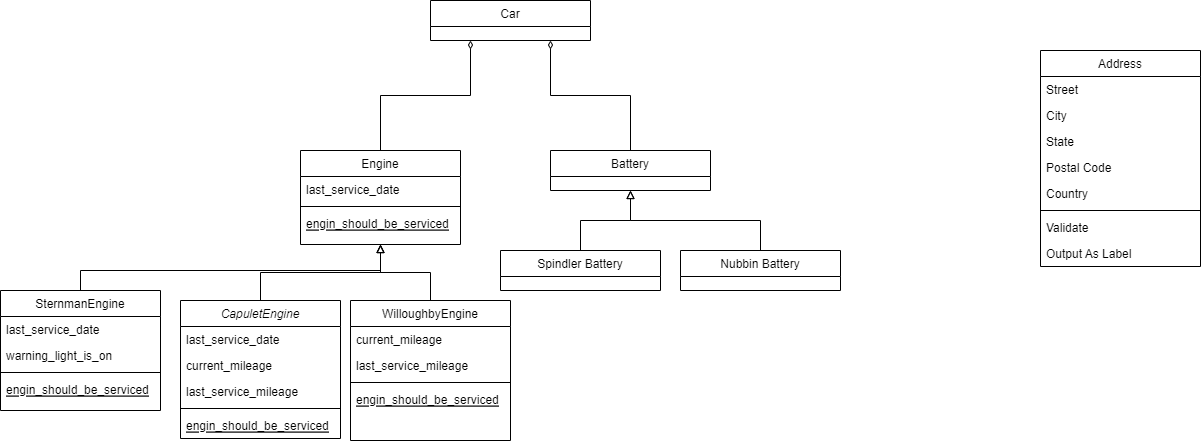

The diagram above was exported from draw.io. Its source (the exported page's mxGraphModel, read from the mxfile embedded in the PNG):
<mxGraphModel dx="1771" dy="1492" grid="1" gridSize="10" guides="1" tooltips="1" connect="1" arrows="1" fold="1" page="1" pageScale="1" pageWidth="827" pageHeight="1169" math="0" shadow="0">
  <root>
    <mxCell id="WIyWlLk6GJQsqaUBKTNV-0" />
    <mxCell id="WIyWlLk6GJQsqaUBKTNV-1" parent="WIyWlLk6GJQsqaUBKTNV-0" />
    <mxCell id="TnszGPnAPJYStCkZXXx7-24" style="edgeStyle=orthogonalEdgeStyle;rounded=0;orthogonalLoop=1;jettySize=auto;html=1;entryX=0.5;entryY=1;entryDx=0;entryDy=0;endArrow=block;endFill=0;" edge="1" parent="WIyWlLk6GJQsqaUBKTNV-1" source="zkfFHV4jXpPFQw0GAbJ--0" target="TnszGPnAPJYStCkZXXx7-13">
      <mxGeometry relative="1" as="geometry" />
    </mxCell>
    <mxCell id="zkfFHV4jXpPFQw0GAbJ--0" value="CapuletEngine" style="swimlane;fontStyle=2;align=center;verticalAlign=top;childLayout=stackLayout;horizontal=1;startSize=26;horizontalStack=0;resizeParent=1;resizeLast=0;collapsible=1;marginBottom=0;rounded=0;shadow=0;strokeWidth=1;" parent="WIyWlLk6GJQsqaUBKTNV-1" vertex="1">
      <mxGeometry x="-160" y="360" width="160" height="138" as="geometry">
        <mxRectangle x="230" y="140" width="160" height="26" as="alternateBounds" />
      </mxGeometry>
    </mxCell>
    <mxCell id="zkfFHV4jXpPFQw0GAbJ--1" value="last_service_date" style="text;align=left;verticalAlign=top;spacingLeft=4;spacingRight=4;overflow=hidden;rotatable=0;points=[[0,0.5],[1,0.5]];portConstraint=eastwest;" parent="zkfFHV4jXpPFQw0GAbJ--0" vertex="1">
      <mxGeometry y="26" width="160" height="26" as="geometry" />
    </mxCell>
    <mxCell id="zkfFHV4jXpPFQw0GAbJ--2" value="current_mileage" style="text;align=left;verticalAlign=top;spacingLeft=4;spacingRight=4;overflow=hidden;rotatable=0;points=[[0,0.5],[1,0.5]];portConstraint=eastwest;rounded=0;shadow=0;html=0;" parent="zkfFHV4jXpPFQw0GAbJ--0" vertex="1">
      <mxGeometry y="52" width="160" height="26" as="geometry" />
    </mxCell>
    <mxCell id="zkfFHV4jXpPFQw0GAbJ--3" value="last_service_mileage" style="text;align=left;verticalAlign=top;spacingLeft=4;spacingRight=4;overflow=hidden;rotatable=0;points=[[0,0.5],[1,0.5]];portConstraint=eastwest;rounded=0;shadow=0;html=0;" parent="zkfFHV4jXpPFQw0GAbJ--0" vertex="1">
      <mxGeometry y="78" width="160" height="26" as="geometry" />
    </mxCell>
    <mxCell id="zkfFHV4jXpPFQw0GAbJ--4" value="" style="line;html=1;strokeWidth=1;align=left;verticalAlign=middle;spacingTop=-1;spacingLeft=3;spacingRight=3;rotatable=0;labelPosition=right;points=[];portConstraint=eastwest;" parent="zkfFHV4jXpPFQw0GAbJ--0" vertex="1">
      <mxGeometry y="104" width="160" height="8" as="geometry" />
    </mxCell>
    <mxCell id="TnszGPnAPJYStCkZXXx7-0" value="engin_should_be_serviced" style="text;align=left;verticalAlign=top;spacingLeft=4;spacingRight=4;overflow=hidden;rotatable=0;points=[[0,0.5],[1,0.5]];portConstraint=eastwest;fontStyle=4" vertex="1" parent="zkfFHV4jXpPFQw0GAbJ--0">
      <mxGeometry y="112" width="160" height="26" as="geometry" />
    </mxCell>
    <mxCell id="TnszGPnAPJYStCkZXXx7-25" style="edgeStyle=orthogonalEdgeStyle;rounded=0;orthogonalLoop=1;jettySize=auto;html=1;entryX=0.5;entryY=1;entryDx=0;entryDy=0;endArrow=block;endFill=0;" edge="1" parent="WIyWlLk6GJQsqaUBKTNV-1" source="zkfFHV4jXpPFQw0GAbJ--6" target="TnszGPnAPJYStCkZXXx7-13">
      <mxGeometry relative="1" as="geometry">
        <Array as="points">
          <mxPoint x="-260" y="330" />
          <mxPoint x="40" y="330" />
        </Array>
      </mxGeometry>
    </mxCell>
    <mxCell id="zkfFHV4jXpPFQw0GAbJ--6" value="SternmanEngine" style="swimlane;fontStyle=0;align=center;verticalAlign=top;childLayout=stackLayout;horizontal=1;startSize=26;horizontalStack=0;resizeParent=1;resizeLast=0;collapsible=1;marginBottom=0;rounded=0;shadow=0;strokeWidth=1;" parent="WIyWlLk6GJQsqaUBKTNV-1" vertex="1">
      <mxGeometry x="-340" y="350" width="160" height="120" as="geometry">
        <mxRectangle x="130" y="380" width="160" height="26" as="alternateBounds" />
      </mxGeometry>
    </mxCell>
    <mxCell id="zkfFHV4jXpPFQw0GAbJ--7" value="last_service_date" style="text;align=left;verticalAlign=top;spacingLeft=4;spacingRight=4;overflow=hidden;rotatable=0;points=[[0,0.5],[1,0.5]];portConstraint=eastwest;" parent="zkfFHV4jXpPFQw0GAbJ--6" vertex="1">
      <mxGeometry y="26" width="160" height="26" as="geometry" />
    </mxCell>
    <mxCell id="zkfFHV4jXpPFQw0GAbJ--8" value="warning_light_is_on" style="text;align=left;verticalAlign=top;spacingLeft=4;spacingRight=4;overflow=hidden;rotatable=0;points=[[0,0.5],[1,0.5]];portConstraint=eastwest;rounded=0;shadow=0;html=0;" parent="zkfFHV4jXpPFQw0GAbJ--6" vertex="1">
      <mxGeometry y="52" width="160" height="26" as="geometry" />
    </mxCell>
    <mxCell id="zkfFHV4jXpPFQw0GAbJ--9" value="" style="line;html=1;strokeWidth=1;align=left;verticalAlign=middle;spacingTop=-1;spacingLeft=3;spacingRight=3;rotatable=0;labelPosition=right;points=[];portConstraint=eastwest;" parent="zkfFHV4jXpPFQw0GAbJ--6" vertex="1">
      <mxGeometry y="78" width="160" height="8" as="geometry" />
    </mxCell>
    <mxCell id="zkfFHV4jXpPFQw0GAbJ--10" value="engin_should_be_serviced" style="text;align=left;verticalAlign=top;spacingLeft=4;spacingRight=4;overflow=hidden;rotatable=0;points=[[0,0.5],[1,0.5]];portConstraint=eastwest;fontStyle=4" parent="zkfFHV4jXpPFQw0GAbJ--6" vertex="1">
      <mxGeometry y="86" width="160" height="26" as="geometry" />
    </mxCell>
    <mxCell id="TnszGPnAPJYStCkZXXx7-23" style="edgeStyle=orthogonalEdgeStyle;rounded=0;orthogonalLoop=1;jettySize=auto;html=1;entryX=0.5;entryY=1;entryDx=0;entryDy=0;endArrow=block;endFill=0;" edge="1" parent="WIyWlLk6GJQsqaUBKTNV-1" source="zkfFHV4jXpPFQw0GAbJ--13" target="TnszGPnAPJYStCkZXXx7-13">
      <mxGeometry relative="1" as="geometry" />
    </mxCell>
    <mxCell id="zkfFHV4jXpPFQw0GAbJ--13" value="WilloughbyEngine" style="swimlane;fontStyle=0;align=center;verticalAlign=top;childLayout=stackLayout;horizontal=1;startSize=26;horizontalStack=0;resizeParent=1;resizeLast=0;collapsible=1;marginBottom=0;rounded=0;shadow=0;strokeWidth=1;" parent="WIyWlLk6GJQsqaUBKTNV-1" vertex="1">
      <mxGeometry x="10" y="360" width="160" height="140" as="geometry">
        <mxRectangle x="340" y="380" width="170" height="26" as="alternateBounds" />
      </mxGeometry>
    </mxCell>
    <mxCell id="zkfFHV4jXpPFQw0GAbJ--14" value="current_mileage" style="text;align=left;verticalAlign=top;spacingLeft=4;spacingRight=4;overflow=hidden;rotatable=0;points=[[0,0.5],[1,0.5]];portConstraint=eastwest;" parent="zkfFHV4jXpPFQw0GAbJ--13" vertex="1">
      <mxGeometry y="26" width="160" height="26" as="geometry" />
    </mxCell>
    <mxCell id="TnszGPnAPJYStCkZXXx7-1" value="last_service_mileage" style="text;align=left;verticalAlign=top;spacingLeft=4;spacingRight=4;overflow=hidden;rotatable=0;points=[[0,0.5],[1,0.5]];portConstraint=eastwest;" vertex="1" parent="zkfFHV4jXpPFQw0GAbJ--13">
      <mxGeometry y="52" width="160" height="26" as="geometry" />
    </mxCell>
    <mxCell id="TnszGPnAPJYStCkZXXx7-5" value="" style="line;html=1;strokeWidth=1;align=left;verticalAlign=middle;spacingTop=-1;spacingLeft=3;spacingRight=3;rotatable=0;labelPosition=right;points=[];portConstraint=eastwest;" vertex="1" parent="zkfFHV4jXpPFQw0GAbJ--13">
      <mxGeometry y="78" width="160" height="8" as="geometry" />
    </mxCell>
    <mxCell id="TnszGPnAPJYStCkZXXx7-3" value="engin_should_be_serviced" style="text;align=left;verticalAlign=top;spacingLeft=4;spacingRight=4;overflow=hidden;rotatable=0;points=[[0,0.5],[1,0.5]];portConstraint=eastwest;fontStyle=4;strokeColor=none;absoluteArcSize=0;collapsible=0;autosize=0;" vertex="1" parent="zkfFHV4jXpPFQw0GAbJ--13">
      <mxGeometry y="86" width="160" height="22" as="geometry" />
    </mxCell>
    <mxCell id="zkfFHV4jXpPFQw0GAbJ--17" value="Address" style="swimlane;fontStyle=0;align=center;verticalAlign=top;childLayout=stackLayout;horizontal=1;startSize=26;horizontalStack=0;resizeParent=1;resizeLast=0;collapsible=1;marginBottom=0;rounded=0;shadow=0;strokeWidth=1;" parent="WIyWlLk6GJQsqaUBKTNV-1" vertex="1">
      <mxGeometry x="700" y="110" width="160" height="216" as="geometry">
        <mxRectangle x="550" y="140" width="160" height="26" as="alternateBounds" />
      </mxGeometry>
    </mxCell>
    <mxCell id="zkfFHV4jXpPFQw0GAbJ--18" value="Street" style="text;align=left;verticalAlign=top;spacingLeft=4;spacingRight=4;overflow=hidden;rotatable=0;points=[[0,0.5],[1,0.5]];portConstraint=eastwest;" parent="zkfFHV4jXpPFQw0GAbJ--17" vertex="1">
      <mxGeometry y="26" width="160" height="26" as="geometry" />
    </mxCell>
    <mxCell id="zkfFHV4jXpPFQw0GAbJ--19" value="City" style="text;align=left;verticalAlign=top;spacingLeft=4;spacingRight=4;overflow=hidden;rotatable=0;points=[[0,0.5],[1,0.5]];portConstraint=eastwest;rounded=0;shadow=0;html=0;" parent="zkfFHV4jXpPFQw0GAbJ--17" vertex="1">
      <mxGeometry y="52" width="160" height="26" as="geometry" />
    </mxCell>
    <mxCell id="zkfFHV4jXpPFQw0GAbJ--20" value="State" style="text;align=left;verticalAlign=top;spacingLeft=4;spacingRight=4;overflow=hidden;rotatable=0;points=[[0,0.5],[1,0.5]];portConstraint=eastwest;rounded=0;shadow=0;html=0;" parent="zkfFHV4jXpPFQw0GAbJ--17" vertex="1">
      <mxGeometry y="78" width="160" height="26" as="geometry" />
    </mxCell>
    <mxCell id="zkfFHV4jXpPFQw0GAbJ--21" value="Postal Code" style="text;align=left;verticalAlign=top;spacingLeft=4;spacingRight=4;overflow=hidden;rotatable=0;points=[[0,0.5],[1,0.5]];portConstraint=eastwest;rounded=0;shadow=0;html=0;" parent="zkfFHV4jXpPFQw0GAbJ--17" vertex="1">
      <mxGeometry y="104" width="160" height="26" as="geometry" />
    </mxCell>
    <mxCell id="zkfFHV4jXpPFQw0GAbJ--22" value="Country" style="text;align=left;verticalAlign=top;spacingLeft=4;spacingRight=4;overflow=hidden;rotatable=0;points=[[0,0.5],[1,0.5]];portConstraint=eastwest;rounded=0;shadow=0;html=0;" parent="zkfFHV4jXpPFQw0GAbJ--17" vertex="1">
      <mxGeometry y="130" width="160" height="26" as="geometry" />
    </mxCell>
    <mxCell id="zkfFHV4jXpPFQw0GAbJ--23" value="" style="line;html=1;strokeWidth=1;align=left;verticalAlign=middle;spacingTop=-1;spacingLeft=3;spacingRight=3;rotatable=0;labelPosition=right;points=[];portConstraint=eastwest;" parent="zkfFHV4jXpPFQw0GAbJ--17" vertex="1">
      <mxGeometry y="156" width="160" height="8" as="geometry" />
    </mxCell>
    <mxCell id="zkfFHV4jXpPFQw0GAbJ--24" value="Validate" style="text;align=left;verticalAlign=top;spacingLeft=4;spacingRight=4;overflow=hidden;rotatable=0;points=[[0,0.5],[1,0.5]];portConstraint=eastwest;" parent="zkfFHV4jXpPFQw0GAbJ--17" vertex="1">
      <mxGeometry y="164" width="160" height="26" as="geometry" />
    </mxCell>
    <mxCell id="zkfFHV4jXpPFQw0GAbJ--25" value="Output As Label" style="text;align=left;verticalAlign=top;spacingLeft=4;spacingRight=4;overflow=hidden;rotatable=0;points=[[0,0.5],[1,0.5]];portConstraint=eastwest;" parent="zkfFHV4jXpPFQw0GAbJ--17" vertex="1">
      <mxGeometry y="190" width="160" height="26" as="geometry" />
    </mxCell>
    <mxCell id="TnszGPnAPJYStCkZXXx7-21" style="edgeStyle=orthogonalEdgeStyle;rounded=0;orthogonalLoop=1;jettySize=auto;html=1;entryX=0.5;entryY=1;entryDx=0;entryDy=0;endArrow=block;endFill=0;" edge="1" parent="WIyWlLk6GJQsqaUBKTNV-1" source="TnszGPnAPJYStCkZXXx7-6" target="TnszGPnAPJYStCkZXXx7-19">
      <mxGeometry relative="1" as="geometry" />
    </mxCell>
    <mxCell id="TnszGPnAPJYStCkZXXx7-6" value="Spindler Battery" style="swimlane;fontStyle=0;align=center;verticalAlign=top;childLayout=stackLayout;horizontal=1;startSize=26;horizontalStack=0;resizeParent=1;resizeLast=0;collapsible=1;marginBottom=0;rounded=0;shadow=0;strokeWidth=1;" vertex="1" parent="WIyWlLk6GJQsqaUBKTNV-1">
      <mxGeometry x="160" y="310" width="160" height="40" as="geometry">
        <mxRectangle x="130" y="380" width="160" height="26" as="alternateBounds" />
      </mxGeometry>
    </mxCell>
    <mxCell id="TnszGPnAPJYStCkZXXx7-22" style="edgeStyle=orthogonalEdgeStyle;rounded=0;orthogonalLoop=1;jettySize=auto;html=1;entryX=0.5;entryY=1;entryDx=0;entryDy=0;endArrow=block;endFill=0;" edge="1" parent="WIyWlLk6GJQsqaUBKTNV-1" source="TnszGPnAPJYStCkZXXx7-11" target="TnszGPnAPJYStCkZXXx7-19">
      <mxGeometry relative="1" as="geometry" />
    </mxCell>
    <mxCell id="TnszGPnAPJYStCkZXXx7-11" value="Nubbin Battery" style="swimlane;fontStyle=0;align=center;verticalAlign=top;childLayout=stackLayout;horizontal=1;startSize=26;horizontalStack=0;resizeParent=1;resizeLast=0;collapsible=1;marginBottom=0;rounded=0;shadow=0;strokeWidth=1;" vertex="1" parent="WIyWlLk6GJQsqaUBKTNV-1">
      <mxGeometry x="340" y="310" width="160" height="40" as="geometry">
        <mxRectangle x="130" y="380" width="160" height="26" as="alternateBounds" />
      </mxGeometry>
    </mxCell>
    <mxCell id="TnszGPnAPJYStCkZXXx7-12" value="Car" style="swimlane;fontStyle=0;align=center;verticalAlign=top;childLayout=stackLayout;horizontal=1;startSize=26;horizontalStack=0;resizeParent=1;resizeLast=0;collapsible=1;marginBottom=0;rounded=0;shadow=0;strokeWidth=1;" vertex="1" parent="WIyWlLk6GJQsqaUBKTNV-1">
      <mxGeometry x="90" y="60" width="160" height="40" as="geometry">
        <mxRectangle x="130" y="380" width="160" height="26" as="alternateBounds" />
      </mxGeometry>
    </mxCell>
    <mxCell id="TnszGPnAPJYStCkZXXx7-18" style="edgeStyle=orthogonalEdgeStyle;rounded=0;orthogonalLoop=1;jettySize=auto;html=1;entryX=0.25;entryY=1;entryDx=0;entryDy=0;endArrow=diamondThin;endFill=0;" edge="1" parent="WIyWlLk6GJQsqaUBKTNV-1" source="TnszGPnAPJYStCkZXXx7-13" target="TnszGPnAPJYStCkZXXx7-12">
      <mxGeometry relative="1" as="geometry" />
    </mxCell>
    <mxCell id="TnszGPnAPJYStCkZXXx7-13" value="Engine" style="swimlane;fontStyle=0;align=center;verticalAlign=top;childLayout=stackLayout;horizontal=1;startSize=26;horizontalStack=0;resizeParent=1;resizeLast=0;collapsible=1;marginBottom=0;rounded=0;shadow=0;strokeWidth=1;" vertex="1" parent="WIyWlLk6GJQsqaUBKTNV-1">
      <mxGeometry x="-40" y="210" width="160" height="94" as="geometry">
        <mxRectangle x="130" y="380" width="160" height="26" as="alternateBounds" />
      </mxGeometry>
    </mxCell>
    <mxCell id="TnszGPnAPJYStCkZXXx7-14" value="last_service_date" style="text;align=left;verticalAlign=top;spacingLeft=4;spacingRight=4;overflow=hidden;rotatable=0;points=[[0,0.5],[1,0.5]];portConstraint=eastwest;" vertex="1" parent="TnszGPnAPJYStCkZXXx7-13">
      <mxGeometry y="26" width="160" height="26" as="geometry" />
    </mxCell>
    <mxCell id="TnszGPnAPJYStCkZXXx7-16" value="" style="line;html=1;strokeWidth=1;align=left;verticalAlign=middle;spacingTop=-1;spacingLeft=3;spacingRight=3;rotatable=0;labelPosition=right;points=[];portConstraint=eastwest;" vertex="1" parent="TnszGPnAPJYStCkZXXx7-13">
      <mxGeometry y="52" width="160" height="8" as="geometry" />
    </mxCell>
    <mxCell id="TnszGPnAPJYStCkZXXx7-17" value="engin_should_be_serviced" style="text;align=left;verticalAlign=top;spacingLeft=4;spacingRight=4;overflow=hidden;rotatable=0;points=[[0,0.5],[1,0.5]];portConstraint=eastwest;fontStyle=4" vertex="1" parent="TnszGPnAPJYStCkZXXx7-13">
      <mxGeometry y="60" width="160" height="26" as="geometry" />
    </mxCell>
    <mxCell id="TnszGPnAPJYStCkZXXx7-20" style="edgeStyle=orthogonalEdgeStyle;rounded=0;orthogonalLoop=1;jettySize=auto;html=1;entryX=0.75;entryY=1;entryDx=0;entryDy=0;endArrow=diamondThin;endFill=0;" edge="1" parent="WIyWlLk6GJQsqaUBKTNV-1" source="TnszGPnAPJYStCkZXXx7-19" target="TnszGPnAPJYStCkZXXx7-12">
      <mxGeometry relative="1" as="geometry" />
    </mxCell>
    <mxCell id="TnszGPnAPJYStCkZXXx7-19" value="Battery" style="swimlane;fontStyle=0;align=center;verticalAlign=top;childLayout=stackLayout;horizontal=1;startSize=26;horizontalStack=0;resizeParent=1;resizeLast=0;collapsible=1;marginBottom=0;rounded=0;shadow=0;strokeWidth=1;" vertex="1" parent="WIyWlLk6GJQsqaUBKTNV-1">
      <mxGeometry x="210" y="210" width="160" height="40" as="geometry">
        <mxRectangle x="130" y="380" width="160" height="26" as="alternateBounds" />
      </mxGeometry>
    </mxCell>
  </root>
</mxGraphModel>